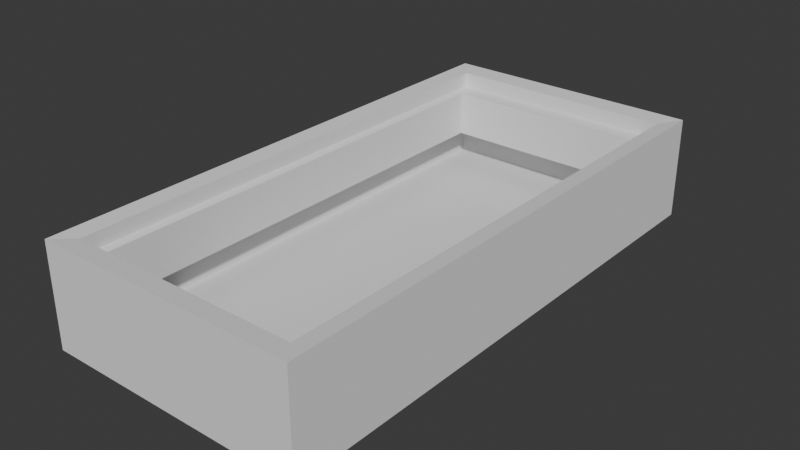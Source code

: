 # Source: pinball.blend  (saved by Blender 4.4.32; exported with 4.5.12 LTS)
import bpy
from mathutils import Matrix  # noqa: F401  (used for matrix-valued properties, if any)

bpy.ops.wm.read_factory_settings(use_empty=True)
scene = bpy.context.scene
scene.name = 'Scene'

# ---- collections
col_collection = bpy.data.collections.new('Collection'); scene.collection.children.link(col_collection)

# ---- world
world_world = bpy.data.worlds.new('World'); scene.world = world_world
world_world.use_nodes = True; world_world.node_tree.nodes.clear()
_N = world_world.node_tree.nodes; _L = world_world.node_tree.links
n0 = _N.new('ShaderNodeOutputWorld'); n0.name = 'World Output'; n0.location = (300, 300)
n1 = _N.new('ShaderNodeBackground'); n1.name = 'Background'; n1.location = (10, 300)
n1.inputs[0].default_value = (0.05088, 0.05088, 0.05088, 1.0)
_L.new(n1.outputs[0], n0.inputs[0])
n0.is_active_output = True
world_world.color = (0.05088, 0.05088, 0.05088)
world_world.sun_shadow_jitter_overblur = 0.0

# ---- meshes
me_cube = bpy.data.meshes.new('Cube')
me_cube.from_pydata([(-1.29, -2.649, -0.6667), (-1.126, -2.452, 0.3141), (-1.29, 2.649, -0.6667), (-1.126, 2.452, 0.3141), (1.29, -2.649, -0.6667), (1.126, -2.452, 0.3141), (1.29, 2.649, -0.6667), (1.126, 2.452, 0.3141), (-1.29, -2.649, 0.3333), (-1.29, 2.649, 0.3333), (1.29, 2.649, 0.3333), (1.29, -2.649, 0.3333), (-1.126, 2.452, 0.1667), (1.126, 2.452, 0.1667), (1.126, -2.452, 0.1667), (-1.126, -2.452, 0.1667), (-1.049, -2.284, -0.2976), (-1.049, 2.284, -0.2976), (1.049, 2.284, -0.2976), (1.049, -2.284, -0.2976), (-1.049, 2.284, 0.1502), (-1.049, -2.284, 0.1502), (1.049, 2.284, 0.1502), (1.049, -2.284, 0.1502)], [], [(0, 8, 9, 2), (2, 9, 10, 6), (6, 10, 11, 4), (4, 11, 8, 0), (2, 6, 4, 0), (1, 3, 9, 8), (3, 7, 10, 9), (7, 5, 11, 10), (5, 1, 8, 11), (12, 15, 21, 20), (13, 12, 20, 22), (1, 5, 14, 15), (3, 1, 15, 12), (5, 7, 13, 14), (7, 3, 12, 13), (22, 20, 17, 18), (23, 22, 18, 19), (20, 21, 16, 17), (21, 23, 19, 16), (14, 13, 22, 23), (15, 14, 23, 21)])
_uv = me_cube.uv_layers.new(name='UVMap')
_uv.uv.foreach_set('vector', [0.375, 0.0, 0.625, 0.0, 0.625, 0.25, 0.375, 0.25, 0.375, 0.25, 0.625, 0.25, 0.625, 0.5, 0.375, 0.5, 0.375, 0.5, 0.625, 0.5, 0.625, 0.75, 0.375, 0.75, 0.375, 0.75, 0.625, 0.75, 0.625, 1.0, 0.375, 1.0, 0.125, 0.5, 0.375, 0.5, 0.375, 0.75, 0.125, 0.75, 0.87, 0.7469, 0.87, 0.5031, 0.875, 0.5, 0.875, 0.75, 0.87, 0.5031, 0.63, 0.5031, 0.625, 0.5, 0.875, 0.5, 0.63, 0.5031, 0.63, 0.7469, 0.625, 0.75, 0.625, 0.5, 0.63, 0.7469, 0.87, 0.7469, 0.875, 0.75, 0.625, 0.75, 0.87, 0.5031, 0.87, 0.7469, 0.87, 0.7469, 0.87, 0.5031, 0.63, 0.5031, 0.87, 0.5031, 0.87, 0.5031, 0.63, 0.5031, 0.87, 0.7469, 0.63, 0.7469, 0.63, 0.7469, 0.87, 0.7469, 0.87, 0.5031, 0.87, 0.7469, 0.87, 0.7469, 0.87, 0.5031, 0.63, 0.7469, 0.63, 0.5031, 0.63, 0.5031, 0.63, 0.7469, 0.63, 0.5031, 0.87, 0.5031, 0.87, 0.5031, 0.63, 0.5031, 0.63, 0.5031, 0.87, 0.5031, 0.87, 0.5031, 0.63, 0.5031, 0.63, 0.7469, 0.63, 0.5031, 0.63, 0.5031, 0.63, 0.7469, 0.87, 0.5031, 0.87, 0.7469, 0.87, 0.7469, 0.87, 0.5031, 0.87, 0.7469, 0.63, 0.7469, 0.63, 0.7469, 0.87, 0.7469, 0.63, 0.7469, 0.63, 0.5031, 0.63, 0.5031, 0.63, 0.7469, 0.87, 0.7469, 0.63, 0.7469, 0.63, 0.7469, 0.87, 0.7469])
me_cube.update()

# ---- objects
ob_cube = bpy.data.objects.new('Cube', me_cube)
ob_empty = bpy.data.objects.new('Empty', None)

# ---- transforms, parenting, visibility, modifiers, constraints
ob_cube.location = (0.0, 0.0, 0.0)
ob_cube.scale = (0.1897, 0.1897, 0.1897)
ob_empty.location = (0.06068, 0.0, -1.786)
ob_empty.rotation_euler = (0.0, -0.0, -1.57)
ob_empty.empty_display_type = 'IMAGE'
ob_empty.empty_display_size = 30.27
ob_empty.use_empty_image_alpha = True
ob_empty.color = (1.0, 1.0, 1.0, 0.1835)

# ---- collection membership
col_collection.objects.link(ob_cube)
col_collection.objects.link(ob_empty)

# ---- scene / render settings (as saved in the file)
scene.frame_start = 1; scene.frame_end = 250; scene.frame_set(3)
scene.render.engine = 'BLENDER_EEVEE_NEXT'
bpy.context.view_layer.update()

# ---- added for rendering (the .blend has no active camera and no usable light): camera, sun
cam_auto = bpy.data.cameras.new('AutoCamera')
cam_auto.lens = 50.0
cam_auto.sensor_width = 36.0
cam_auto.clip_end = 1000.0
ob_auto_camera = bpy.data.objects.new('AutoCamera', cam_auto)
scene.collection.objects.link(ob_auto_camera)
ob_auto_camera.location = (1.04895, -1.25874, 0.807545)
ob_auto_camera.rotation_euler = (1.09748, -7.21219e-08, 0.694738)
scene.camera = ob_auto_camera
light_auto_sun = bpy.data.lights.new('AutoSun', 'SUN')
light_auto_sun.energy = 3.0
light_auto_sun.angle = 0.0523599
ob_auto_sun = bpy.data.objects.new('AutoSun', light_auto_sun)
scene.collection.objects.link(ob_auto_sun)
ob_auto_sun.rotation_euler = (0.872665, 0.174533, 0.523599)
bpy.context.view_layer.update()
